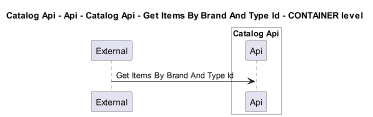

The diagram above was rendered by PlantUML. Its source (embedded in the PNG):
@startuml
!pragma layout smetana
skinparam dpi 60

title Catalog Api - Api - Catalog Api - Get Items By Brand And Type Id - CONTAINER level

participant "External" as C4InterFlow.SoftwareSystems.ExternalSystem

box "Catalog Api" #White
    participant "Api" as dotnet.eShop.Architecture.SoftwareSystems.CatalogApi.Containers.Api
end box


C4InterFlow.SoftwareSystems.ExternalSystem -> dotnet.eShop.Architecture.SoftwareSystems.CatalogApi.Containers.Api : Get Items By Brand And Type Id


@enduml